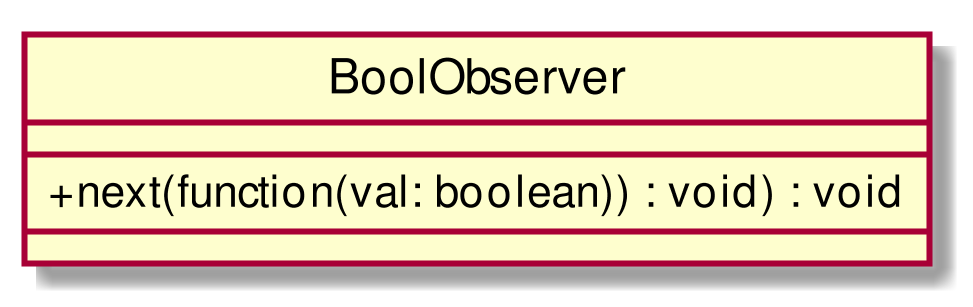

The diagram above was rendered by PlantUML. Its source (embedded in the PNG):
@startuml
scale 1000*1000
skinparam classAttributeIconSize 0
class BoolObserver{
__
+ next(function(val: boolean)) : void) : void
__

}
hide circle
@enduml